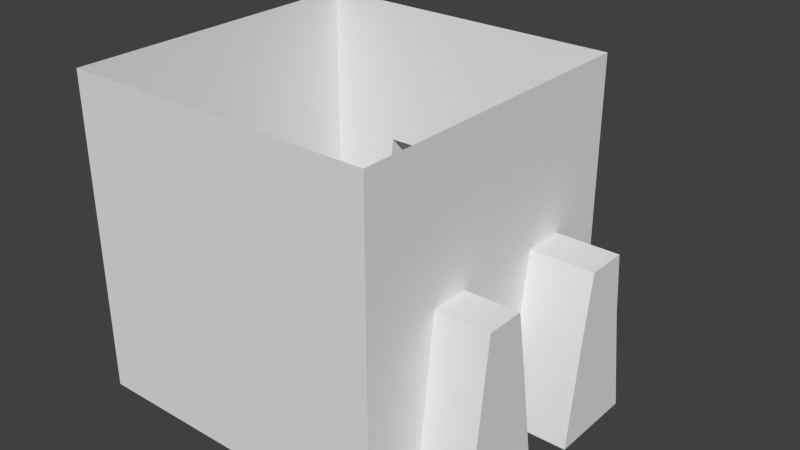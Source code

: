 # Source: TileCollider.blend  (saved by Blender 2.76.0; exported with 4.5.12 LTS)
import bpy
from mathutils import Matrix  # noqa: F401  (used for matrix-valued properties, if any)

bpy.ops.wm.read_factory_settings(use_empty=True)
scene = bpy.context.scene
scene.name = 'Scene'

# ---- collections
col_collection_1 = bpy.data.collections.new('Collection 1'); scene.collection.children.link(col_collection_1)

# ---- world
world_world = bpy.data.worlds.new('World'); scene.world = world_world
world_world.color = (0.05088, 0.05088, 0.05088)
world_world.use_sun_shadow = False
world_world.sun_shadow_jitter_overblur = 0.0
world_world.cycles.sampling_method = 'MANUAL'
world_world.cycles.sample_map_resolution = 256

# ---- meshes
me_cube_001 = bpy.data.meshes.new('Cube.001')
me_cube_001.from_pydata([(-0.5, -0.5, -0.5), (-0.5, -0.5, 0.5), (-0.5, 0.5, -0.5), (-0.5, 0.5, 0.5), (0.5, -0.5, -0.5), (0.5, -0.5, 0.5), (0.5, 0.5, -0.5), (0.5, 0.5, 0.5), (-0.5, -0.5, -0.1667), (-0.5, -0.5, 0.1667), (-0.5, 0.5, 0.1667), (-0.5, 0.5, -0.1667), (0.5, 0.5, 0.1667), (0.5, 0.5, -0.1667), (0.5, -0.5, 0.1667), (0.5, -0.5, -0.1667), (-0.3, 0.5, 0.5), (-0.1, 0.5, 0.5), (0.1, 0.5, 0.5), (0.3, 0.5, 0.5), (0.3491, 0.5, -0.5), (0.07191, 0.5, -0.5), (-0.0533, 0.5, -0.5), (-0.3272, 0.5, -0.5), (0.3, -0.5, 0.5), (0.1, -0.5, 0.5), (-0.1, -0.5, 0.5), (-0.3, -0.5, 0.5), (-0.3, -0.5, -0.5), (-0.1, -0.5, -0.5), (0.1, -0.5, -0.5), (0.3, -0.5, -0.5), (0.3, -0.5, 0.1667), (0.1, -0.5, 0.1667), (-0.1, -0.5, 0.1667), (-0.3, -0.5, 0.1667), (0.3, -0.5, -0.1667), (0.1, -0.5, -0.1667), (-0.1, -0.5, -0.1667), (-0.3, -0.5, -0.1667), (-0.2631, 0.5, 0.04067), (-0.1476, 0.5, 0.04067), (0.1559, 0.5, 0.0446), (0.2739, 0.5, 0.0446), (-0.2835, 0.5, -0.1667), (-0.1066, 0.5, -0.1667), (0.1243, 0.5, -0.1667), (0.3066, 0.5, -0.1667), (-0.5, -0.3, 0.5), (-0.5, -0.1, 0.5), (-0.5, 0.1, 0.5), (-0.5, 0.3, 0.5), (-0.5, 0.3, -0.5), (-0.5, 0.1, -0.5), (-0.5, -0.1, -0.5), (-0.5, -0.3, -0.5), (0.5, 0.3, 0.5), (0.5, 0.1, 0.5), (0.5, -0.1, 0.5), (0.5, -0.3, 0.5), (0.5, -0.3143, -0.5), (0.5, -0.03438, -0.5), (0.5, 0.09189, -0.5), (0.5, 0.3717, -0.5), (0.5, 0.3, 0.02885), (0.5, 0.1704, 0.02885), (0.5, -0.1243, 0.03542), (0.5, -0.2475, 0.03542), (0.5, 0.3191, -0.1667), (0.5, 0.1389, -0.1667), (0.5, -0.08864, -0.1667), (0.5, -0.2726, -0.1667), (-0.5, -0.3, 0.1667), (-0.5, -0.1, 0.1667), (-0.5, 0.1, 0.1667), (-0.5, 0.3, 0.1667), (-0.5, -0.3, -0.1667), (-0.5, -0.1, -0.1667), (-0.5, 0.1, -0.1667), (-0.5, 0.3, -0.1667), (-0.3, -0.3, -0.5), (-0.3, -0.1, -0.5), (-0.3, 0.1, -0.5), (-0.3, 0.3, -0.5), (-0.1, -0.3, -0.5), (-0.1, -0.1, -0.5), (-0.1, 0.1, -0.5), (-0.1, 0.3, -0.5), (0.1, -0.3, -0.5), (0.1, -0.1, -0.5), (0.1, 0.1, -0.5), (0.1, 0.3, -0.5), (0.3, -0.3, -0.5), (0.3, -0.1, -0.5), (0.3, 0.1, -0.5), (0.3, 0.3, -0.5), (0.3491, 0.7, -0.5), (0.07191, 0.7, -0.5), (-0.0533, 0.6657, -0.5), (-0.3272, 0.6657, -0.5), (-0.2631, 0.6657, 0.04067), (-0.1476, 0.6657, 0.04067), (0.1559, 0.7, 0.0446), (0.2739, 0.7, 0.0446), (-0.2835, 0.6657, -0.1667), (-0.1066, 0.6657, -0.1667), (0.1243, 0.7, -0.1667), (0.3066, 0.7, -0.1667), (0.6683, -0.3143, -0.5), (0.6683, -0.03438, -0.5), (0.7, 0.09189, -0.5), (0.7, 0.3717, -0.5), (0.7, 0.3, 0.02885), (0.7, 0.1704, 0.02885), (0.6683, -0.1243, 0.03542), (0.6683, -0.2475, 0.03542), (0.7, 0.3191, -0.1667), (0.7, 0.1389, -0.1667), (0.6683, -0.08864, -0.1667), (0.6683, -0.2726, -0.1667)], [], [(79, 52, 2, 11), (47, 20, 6, 13), (71, 60, 4, 15), (39, 28, 0, 8), (95, 63, 6, 20), (27, 35, 9, 1), (35, 39, 8, 9), (59, 67, 14, 5), (67, 71, 15, 14), (19, 43, 12, 7), (43, 47, 13, 12), (51, 75, 10, 3), (75, 79, 11, 10), (10, 11, 44, 40), (40, 44, 104, 100), (41, 45, 46, 42), (41, 40, 100, 101), (3, 10, 40, 16), (16, 40, 41, 17), (17, 41, 42, 18), (18, 42, 43, 19), (14, 15, 36, 32), (32, 36, 37, 33), (33, 37, 38, 34), (34, 38, 39, 35), (5, 14, 32, 24), (24, 32, 33, 25), (25, 33, 34, 26), (26, 34, 35, 27), (52, 83, 23, 2), (83, 87, 22, 23), (87, 91, 21, 22), (91, 95, 20, 21), (15, 4, 31, 36), (36, 31, 30, 37), (37, 30, 29, 38), (38, 29, 28, 39), (11, 2, 23, 44), (20, 47, 107, 96), (45, 22, 21, 46), (47, 43, 103, 107), (30, 31, 92, 88), (88, 92, 93, 89), (89, 93, 94, 90), (90, 94, 95, 91), (29, 30, 88, 84), (84, 88, 89, 85), (85, 89, 90, 86), (86, 90, 91, 87), (28, 29, 84, 80), (80, 84, 85, 81), (81, 85, 86, 82), (82, 86, 87, 83), (0, 28, 80, 55), (55, 80, 81, 54), (54, 81, 82, 53), (53, 82, 83, 52), (9, 8, 76, 72), (72, 76, 77, 73), (73, 77, 78, 74), (74, 78, 79, 75), (1, 9, 72, 48), (48, 72, 73, 49), (49, 73, 74, 50), (50, 74, 75, 51), (12, 13, 68, 64), (66, 70, 118, 114), (65, 69, 70, 66), (68, 63, 111, 116), (7, 12, 64, 56), (56, 64, 65, 57), (57, 65, 66, 58), (58, 66, 67, 59), (31, 4, 60, 92), (92, 60, 61, 93), (93, 61, 62, 94), (94, 62, 63, 95), (13, 6, 63, 68), (67, 66, 114, 115), (69, 62, 61, 70), (60, 71, 119, 108), (8, 0, 55, 76), (76, 55, 54, 77), (77, 54, 53, 78), (78, 53, 52, 79), (100, 104, 105, 101), (102, 106, 107, 103), (104, 99, 98, 105), (106, 97, 96, 107), (44, 23, 99, 104), (21, 20, 96, 97), (45, 41, 101, 105), (22, 45, 105, 98), (43, 42, 102, 103), (42, 46, 106, 102), (46, 21, 97, 106), (23, 22, 98, 99), (112, 116, 117, 113), (114, 118, 119, 115), (116, 111, 110, 117), (118, 109, 108, 119), (61, 60, 108, 109), (62, 69, 117, 110), (65, 64, 112, 113), (71, 67, 115, 119), (64, 68, 116, 112), (70, 61, 109, 118), (63, 62, 110, 111), (69, 65, 113, 117)])
_uv = me_cube_001.uv_layers.new(name='UVMap')
_uv.uv.foreach_set('vector', [0.1, 0.3724, 0.1, 0.2343, 0.0, 0.2929, 0.0, 0.431, 0.4033, 0.6672, 0.4245, 0.5416, 0.5, 0.5858, 0.5, 0.7239, 0.8863, 0.4976, 0.9071, 0.3473, 1.0, 0.2929, 1.0, 0.431, 0.6, 0.1966, 0.6, 0.05858, 0.5, 0.0, 0.5, 0.1381, 0.5, 0.4686, 0.5641, 0.5482, 0.5, 0.5858, 0.4245, 0.5416, 0.6, 0.4728, 0.6, 0.3347, 0.5, 0.2761, 0.5, 0.4142, 0.6, 0.3347, 0.6, 0.1966, 0.5, 0.1381, 0.5, 0.2761, 0.9, 0.7657, 0.8737, 0.5886, 1.0, 0.569, 1.0, 0.7071, 0.8737, 0.5886, 0.8863, 0.4976, 1.0, 0.431, 1.0, 0.569, 0.4, 0.9414, 0.3869, 0.7451, 0.5, 0.8619, 0.5, 1.0, 0.3869, 0.7451, 0.4033, 0.6672, 0.5, 0.7239, 0.5, 0.8619, 0.1, 0.6485, 0.1, 0.5105, 0.0, 0.569, 0.0, 0.7071, 0.1, 0.5105, 0.1, 0.3724, 0.0, 0.431, 0.0, 0.569, 0.0, 0.569, 0.0, 0.431, 0.1082, 0.4944, 0.1185, 0.5862, 0.1185, 0.5862, 0.1082, 0.4944, 0.02538, 0.5429, 0.03561, 0.6348, 0.1762, 0.6201, 0.1967, 0.5462, 0.3121, 0.6138, 0.328, 0.7106, 0.1762, 0.6201, 0.1185, 0.5862, 0.03561, 0.6348, 0.09337, 0.6686, 0.0, 0.7071, 0.0, 0.569, 0.1185, 0.5862, 0.1, 0.7657, 0.1, 0.7657, 0.1185, 0.5862, 0.1762, 0.6201, 0.2, 0.8243, 0.2, 0.8243, 0.1762, 0.6201, 0.328, 0.7106, 0.3, 0.8828, 0.3, 0.8828, 0.328, 0.7106, 0.3869, 0.7451, 0.4, 0.9414, 1.0, 0.569, 1.0, 0.431, 0.9, 0.3724, 0.9, 0.5105, 0.9, 0.5105, 0.9, 0.3724, 0.8, 0.3138, 0.8, 0.4519, 0.8, 0.4519, 0.8, 0.3138, 0.7, 0.2552, 0.7, 0.3933, 0.7, 0.3933, 0.7, 0.2552, 0.6, 0.1966, 0.6, 0.3347, 1.0, 0.7071, 1.0, 0.569, 0.9, 0.5105, 0.9, 0.6485, 0.9, 0.6485, 0.9, 0.5105, 0.8, 0.4519, 0.8, 0.5899, 0.8, 0.5899, 0.8, 0.4519, 0.7, 0.3933, 0.7, 0.5314, 0.7, 0.5314, 0.7, 0.3933, 0.6, 0.3347, 0.6, 0.4728, 0.1, 0.2343, 0.2, 0.2929, 0.08642, 0.3435, 0.0, 0.2929, 0.2, 0.2929, 0.3, 0.3515, 0.2233, 0.4237, 0.08642, 0.3435, 0.3, 0.3515, 0.4, 0.4101, 0.286, 0.4604, 0.2233, 0.4237, 0.4, 0.4101, 0.5, 0.4686, 0.4245, 0.5416, 0.286, 0.4604, 1.0, 0.431, 1.0, 0.2929, 0.9, 0.2343, 0.9, 0.3724, 0.9, 0.3724, 0.9, 0.2343, 0.8, 0.1757, 0.8, 0.3138, 0.8, 0.3138, 0.8, 0.1757, 0.7, 0.1172, 0.7, 0.2552, 0.7, 0.2552, 0.7, 0.1172, 0.6, 0.05858, 0.6, 0.1966, 0.0, 0.431, 0.0, 0.2929, 0.08642, 0.3435, 0.1082, 0.4944, 0.4245, 0.5416, 0.4033, 0.6672, 0.3033, 0.7258, 0.3245, 0.6002, 0.1967, 0.5462, 0.2233, 0.4237, 0.286, 0.4604, 0.3121, 0.6138, 0.4033, 0.6672, 0.3869, 0.7451, 0.2869, 0.8037, 0.3033, 0.7258, 0.8, 0.1757, 0.9, 0.2343, 0.8, 0.2929, 0.7, 0.2343, 0.7, 0.2343, 0.8, 0.2929, 0.7, 0.3515, 0.6, 0.2929, 0.6, 0.2929, 0.7, 0.3515, 0.6, 0.4101, 0.5, 0.3515, 0.5, 0.3515, 0.6, 0.4101, 0.5, 0.4686, 0.4, 0.4101, 0.7, 0.1172, 0.8, 0.1757, 0.7, 0.2343, 0.6, 0.1757, 0.6, 0.1757, 0.7, 0.2343, 0.6, 0.2929, 0.5, 0.2343, 0.5, 0.2343, 0.6, 0.2929, 0.5, 0.3515, 0.4, 0.2929, 0.4, 0.2929, 0.5, 0.3515, 0.4, 0.4101, 0.3, 0.3515, 0.6, 0.05858, 0.7, 0.1172, 0.6, 0.1757, 0.5, 0.1172, 0.5, 0.1172, 0.6, 0.1757, 0.5, 0.2343, 0.4, 0.1757, 0.4, 0.1757, 0.5, 0.2343, 0.4, 0.2929, 0.3, 0.2343, 0.3, 0.2343, 0.4, 0.2929, 0.3, 0.3515, 0.2, 0.2929, 0.5, 0.0, 0.6, 0.05858, 0.5, 0.1172, 0.4, 0.05858, 0.4, 0.05858, 0.5, 0.1172, 0.4, 0.1757, 0.3, 0.1172, 0.3, 0.1172, 0.4, 0.1757, 0.3, 0.2343, 0.2, 0.1757, 0.2, 0.1757, 0.3, 0.2343, 0.2, 0.2929, 0.1, 0.2343, 0.5, 0.2761, 0.5, 0.1381, 0.4, 0.1966, 0.4, 0.3347, 0.4, 0.3347, 0.4, 0.1966, 0.3, 0.2552, 0.3, 0.3933, 0.3, 0.3933, 0.3, 0.2552, 0.2, 0.3138, 0.2, 0.4519, 0.2, 0.4519, 0.2, 0.3138, 0.1, 0.3724, 0.1, 0.5105, 0.5, 0.4142, 0.5, 0.2761, 0.4, 0.3347, 0.4, 0.4728, 0.4, 0.4728, 0.4, 0.3347, 0.3, 0.3933, 0.3, 0.5314, 0.3, 0.5314, 0.3, 0.3933, 0.2, 0.4519, 0.2, 0.5899, 0.2, 0.5899, 0.2, 0.4519, 0.1, 0.5105, 0.1, 0.6485, 0.5, 0.8619, 0.5, 0.7239, 0.5905, 0.6709, 0.6, 0.7463, 0.8121, 0.6247, 0.7943, 0.5514, 0.8785, 0.6007, 0.8963, 0.674, 0.6648, 0.7083, 0.6806, 0.6181, 0.7943, 0.5514, 0.8121, 0.6247, 0.5905, 0.6709, 0.5641, 0.5482, 0.6641, 0.6068, 0.6905, 0.7294, 0.5, 1.0, 0.5, 0.8619, 0.6, 0.7463, 0.6, 0.9414, 0.6, 0.9414, 0.6, 0.7463, 0.6648, 0.7083, 0.7, 0.8828, 0.7, 0.8828, 0.6648, 0.7083, 0.8121, 0.6247, 0.8, 0.8243, 0.8, 0.8243, 0.8121, 0.6247, 0.8737, 0.5886, 0.9, 0.7657, 0.9, 0.2343, 1.0, 0.2929, 0.9071, 0.3473, 0.8, 0.2929, 0.8, 0.2929, 0.9071, 0.3473, 0.7672, 0.4293, 0.7, 0.3515, 0.7, 0.3515, 0.7672, 0.4293, 0.7041, 0.4663, 0.6, 0.4101, 0.6, 0.4101, 0.7041, 0.4663, 0.5641, 0.5482, 0.5, 0.4686, 0.5, 0.7239, 0.5, 0.5858, 0.5641, 0.5482, 0.5905, 0.6709, 0.8737, 0.5886, 0.8121, 0.6247, 0.8963, 0.674, 0.9579, 0.6379, 0.6806, 0.6181, 0.7041, 0.4663, 0.7672, 0.4293, 0.7943, 0.5514, 0.9071, 0.3473, 0.8863, 0.4976, 0.9704, 0.5469, 0.9913, 0.3966, 0.5, 0.1381, 0.5, 0.0, 0.4, 0.05858, 0.4, 0.1966, 0.4, 0.1966, 0.4, 0.05858, 0.3, 0.1172, 0.3, 0.2552, 0.3, 0.2552, 0.3, 0.1172, 0.2, 0.1757, 0.2, 0.3138, 0.2, 0.3138, 0.2, 0.1757, 0.1, 0.2343, 0.1, 0.3724, 0.03561, 0.6348, 0.02538, 0.5429, 0.1139, 0.5947, 0.09337, 0.6686, 0.228, 0.7692, 0.2121, 0.6724, 0.3033, 0.7258, 0.2869, 0.8037, 0.02538, 0.5429, 0.003575, 0.392, 0.1405, 0.4723, 0.1139, 0.5947, 0.2121, 0.6724, 0.186, 0.519, 0.3245, 0.6002, 0.3033, 0.7258, 0.1082, 0.4944, 0.08642, 0.3435, 0.003575, 0.392, 0.02538, 0.5429, 0.286, 0.4604, 0.4245, 0.5416, 0.3245, 0.6002, 0.186, 0.519, 0.1967, 0.5462, 0.1762, 0.6201, 0.09337, 0.6686, 0.1139, 0.5947, 0.2233, 0.4237, 0.1967, 0.5462, 0.1139, 0.5947, 0.1405, 0.4723, 0.3869, 0.7451, 0.328, 0.7106, 0.228, 0.7692, 0.2869, 0.8037, 0.328, 0.7106, 0.3121, 0.6138, 0.2121, 0.6724, 0.228, 0.7692, 0.3121, 0.6138, 0.286, 0.4604, 0.186, 0.519, 0.2121, 0.6724, 0.08642, 0.3435, 0.2233, 0.4237, 0.1405, 0.4723, 0.003575, 0.392, 0.7, 0.8048, 0.6905, 0.7294, 0.7806, 0.6767, 0.7648, 0.7669, 0.8963, 0.674, 0.8785, 0.6007, 0.9704, 0.5469, 0.9579, 0.6379, 0.6905, 0.7294, 0.6641, 0.6068, 0.8041, 0.5248, 0.7806, 0.6767, 0.8785, 0.6007, 0.8513, 0.4786, 0.9913, 0.3966, 0.9704, 0.5469, 0.7672, 0.4293, 0.9071, 0.3473, 0.9913, 0.3966, 0.8513, 0.4786, 0.7041, 0.4663, 0.6806, 0.6181, 0.7806, 0.6767, 0.8041, 0.5248, 0.6648, 0.7083, 0.6, 0.7463, 0.7, 0.8048, 0.7648, 0.7669, 0.8863, 0.4976, 0.8737, 0.5886, 0.9579, 0.6379, 0.9704, 0.5469, 0.6, 0.7463, 0.5905, 0.6709, 0.6905, 0.7294, 0.7, 0.8048, 0.7943, 0.5514, 0.7672, 0.4293, 0.8513, 0.4786, 0.8785, 0.6007, 0.5641, 0.5482, 0.7041, 0.4663, 0.8041, 0.5248, 0.6641, 0.6068, 0.6806, 0.6181, 0.6648, 0.7083, 0.7648, 0.7669, 0.7806, 0.6767])
me_cube_001.use_remesh_preserve_volume = False
me_cube_001.use_remesh_preserve_attributes = False
me_cube_001.use_mirror_vertex_groups = False
me_cube_001.update()

# ---- objects
ob_empty = bpy.data.objects.new('Empty', None)
ob_generic = bpy.data.objects.new('Generic', me_cube_001)

# ---- transforms, parenting, visibility, modifiers, constraints
ob_empty.location = (-1.762, -0.7549, 0.5704)
ob_empty.rotation_euler = (0.7854, 0.0, -0.7854)
ob_empty.scale = (1.7, 1.7, 1.7)
ob_empty.empty_display_type = 'IMAGE'
ob_empty.empty_image_offset = (0.0, 0.0)
ob_empty.color = (1.0, 1.0, 1.0, 0.3048)
ob_empty.lineart.crease_threshold = 0.0
ob_generic.location = (0.0, 0.0, 0.0)
ob_generic.lineart.crease_threshold = 0.0

# ---- collection membership
col_collection_1.objects.link(ob_empty)
col_collection_1.objects.link(ob_generic)

# ---- scene / render settings (as saved in the file)
scene.frame_start = 1; scene.frame_end = 250; scene.frame_set(0)
scene.render.engine = 'BLENDER_EEVEE_NEXT'
scene.render.resolution_percentage = 50
scene.render.dither_intensity = 0.0
scene.cycles.use_denoising = False
scene.cycles.samples = 10
scene.cycles.sampling_pattern = 'TABULATED_SOBOL'
scene.cycles.light_sampling_threshold = 0.0
scene.cycles.use_adaptive_sampling = False
scene.cycles.use_light_tree = False
scene.cycles.blur_glossy = 0.0
scene.cycles.pixel_filter_type = 'GAUSSIAN'
scene.cycles.sample_clamp_indirect = 0.0
scene.view_settings.view_transform = 'Standard'
bpy.context.view_layer.update()

# ---- added for rendering (the .blend has no active camera and no usable light): camera, sun
cam_auto = bpy.data.cameras.new('AutoCamera')
cam_auto.lens = 50.0
cam_auto.sensor_width = 36.0
cam_auto.clip_end = 1000.0
ob_auto_camera = bpy.data.objects.new('AutoCamera', cam_auto)
scene.collection.objects.link(ob_auto_camera)
ob_auto_camera.location = (1.92248, -2.08698, 1.45798)
ob_auto_camera.rotation_euler = (1.09748, -7.21219e-08, 0.694738)
scene.camera = ob_auto_camera
light_auto_sun = bpy.data.lights.new('AutoSun', 'SUN')
light_auto_sun.energy = 3.0
light_auto_sun.angle = 0.0523599
ob_auto_sun = bpy.data.objects.new('AutoSun', light_auto_sun)
scene.collection.objects.link(ob_auto_sun)
ob_auto_sun.rotation_euler = (0.872665, 0.174533, 0.523599)
bpy.context.view_layer.update()
